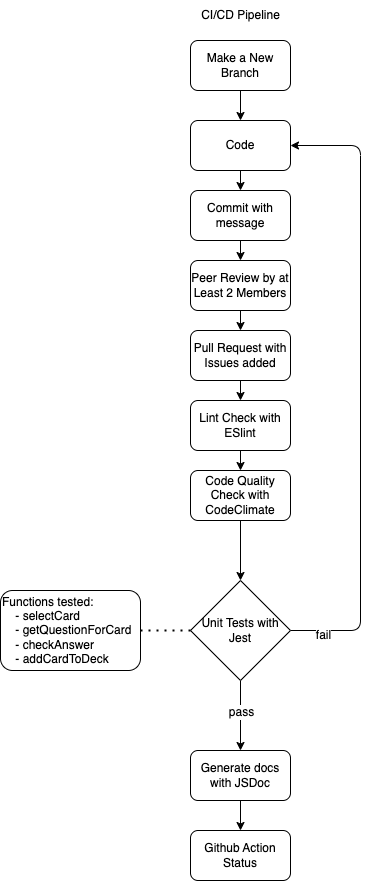

The diagram above was exported from draw.io. Its source (the exported page's mxGraphModel, read from the mxfile embedded in the PNG):
<mxGraphModel dx="414" dy="471" grid="1" gridSize="10" guides="1" tooltips="1" connect="1" arrows="1" fold="1" page="1" pageScale="1" pageWidth="850" pageHeight="1100" math="0" shadow="0">
  <root>
    <mxCell id="0" />
    <mxCell id="1" parent="0" />
    <mxCell id="13" style="edgeStyle=none;html=1;exitX=0.5;exitY=1;exitDx=0;exitDy=0;entryX=0.5;entryY=0;entryDx=0;entryDy=0;" parent="1" source="2" target="3" edge="1">
      <mxGeometry relative="1" as="geometry" />
    </mxCell>
    <mxCell id="2" value="Make a New Branch" style="rounded=1;whiteSpace=wrap;html=1;" parent="1" vertex="1">
      <mxGeometry x="350" y="40" width="100" height="50" as="geometry" />
    </mxCell>
    <mxCell id="14" style="edgeStyle=none;html=1;exitX=0.5;exitY=1;exitDx=0;exitDy=0;entryX=0.5;entryY=0;entryDx=0;entryDy=0;" parent="1" source="3" target="4" edge="1">
      <mxGeometry relative="1" as="geometry" />
    </mxCell>
    <mxCell id="3" value="Code" style="rounded=1;whiteSpace=wrap;html=1;" parent="1" vertex="1">
      <mxGeometry x="350" y="120" width="100" height="50" as="geometry" />
    </mxCell>
    <mxCell id="15" style="edgeStyle=none;html=1;exitX=0.5;exitY=1;exitDx=0;exitDy=0;entryX=0.5;entryY=0;entryDx=0;entryDy=0;" parent="1" source="4" target="6" edge="1">
      <mxGeometry relative="1" as="geometry" />
    </mxCell>
    <mxCell id="4" value="Commit with message" style="rounded=1;whiteSpace=wrap;html=1;" parent="1" vertex="1">
      <mxGeometry x="350" y="190" width="100" height="50" as="geometry" />
    </mxCell>
    <mxCell id="17" style="edgeStyle=none;html=1;exitX=0.5;exitY=1;exitDx=0;exitDy=0;entryX=0.5;entryY=0;entryDx=0;entryDy=0;" parent="1" source="5" target="7" edge="1">
      <mxGeometry relative="1" as="geometry" />
    </mxCell>
    <mxCell id="5" value="Pull Request with Issues added" style="rounded=1;whiteSpace=wrap;html=1;" parent="1" vertex="1">
      <mxGeometry x="350" y="330" width="100" height="50" as="geometry" />
    </mxCell>
    <mxCell id="16" style="edgeStyle=none;html=1;exitX=0.5;exitY=1;exitDx=0;exitDy=0;entryX=0.5;entryY=0;entryDx=0;entryDy=0;" parent="1" source="6" target="5" edge="1">
      <mxGeometry relative="1" as="geometry" />
    </mxCell>
    <mxCell id="6" value="Peer Review by at Least 2 Members" style="rounded=1;whiteSpace=wrap;html=1;" parent="1" vertex="1">
      <mxGeometry x="350" y="260" width="100" height="50" as="geometry" />
    </mxCell>
    <mxCell id="18" style="edgeStyle=none;html=1;exitX=0.5;exitY=1;exitDx=0;exitDy=0;entryX=0.5;entryY=0;entryDx=0;entryDy=0;" parent="1" source="7" target="8" edge="1">
      <mxGeometry relative="1" as="geometry" />
    </mxCell>
    <mxCell id="7" value="Lint Check with ESlint" style="rounded=1;whiteSpace=wrap;html=1;" parent="1" vertex="1">
      <mxGeometry x="350" y="400" width="100" height="50" as="geometry" />
    </mxCell>
    <mxCell id="19" style="edgeStyle=none;html=1;exitX=0.5;exitY=1;exitDx=0;exitDy=0;entryX=0.5;entryY=0;entryDx=0;entryDy=0;" parent="1" source="8" target="25" edge="1">
      <mxGeometry relative="1" as="geometry" />
    </mxCell>
    <mxCell id="8" value="Code Quality Check with CodeClimate" style="rounded=1;whiteSpace=wrap;html=1;" parent="1" vertex="1">
      <mxGeometry x="350" y="470" width="100" height="50" as="geometry" />
    </mxCell>
    <mxCell id="20" style="edgeStyle=none;html=1;exitX=0.5;exitY=1;exitDx=0;exitDy=0;entryX=0.5;entryY=0;entryDx=0;entryDy=0;" parent="1" source="25" target="10" edge="1">
      <mxGeometry relative="1" as="geometry" />
    </mxCell>
    <mxCell id="26" value="pass" style="edgeLabel;html=1;align=center;verticalAlign=middle;resizable=0;points=[];rounded=1;strokeColor=default;fontFamily=Helvetica;fontSize=12;fontColor=default;fillColor=default;" vertex="1" connectable="0" parent="20">
      <mxGeometry x="-0.1071" relative="1" as="geometry">
        <mxPoint as="offset" />
      </mxGeometry>
    </mxCell>
    <mxCell id="21" style="edgeStyle=none;html=1;exitX=0.5;exitY=1;exitDx=0;exitDy=0;entryX=0.5;entryY=0;entryDx=0;entryDy=0;" parent="1" source="10" target="11" edge="1">
      <mxGeometry relative="1" as="geometry" />
    </mxCell>
    <mxCell id="10" value="Generate docs with JSDoc" style="rounded=1;whiteSpace=wrap;html=1;" parent="1" vertex="1">
      <mxGeometry x="350" y="750" width="100" height="50" as="geometry" />
    </mxCell>
    <mxCell id="11" value="Github Action Status" style="rounded=1;whiteSpace=wrap;html=1;" parent="1" vertex="1">
      <mxGeometry x="350" y="830" width="100" height="50" as="geometry" />
    </mxCell>
    <mxCell id="22" value="CI/CD Pipeline" style="text;html=1;align=center;verticalAlign=middle;resizable=0;points=[];autosize=1;strokeColor=none;fillColor=none;" parent="1" vertex="1">
      <mxGeometry x="350" width="100" height="30" as="geometry" />
    </mxCell>
    <mxCell id="27" style="edgeStyle=elbowEdgeStyle;html=1;fontFamily=Helvetica;fontSize=12;fontColor=default;entryX=1;entryY=0.5;entryDx=0;entryDy=0;" edge="1" parent="1" source="25" target="3">
      <mxGeometry relative="1" as="geometry">
        <mxPoint x="470" y="630" as="targetPoint" />
        <Array as="points">
          <mxPoint x="520" y="370" />
        </Array>
      </mxGeometry>
    </mxCell>
    <mxCell id="28" value="fail" style="edgeLabel;html=1;align=center;verticalAlign=middle;resizable=0;points=[];rounded=1;strokeColor=default;fontFamily=Helvetica;fontSize=12;fontColor=default;fillColor=default;" vertex="1" connectable="0" parent="27">
      <mxGeometry x="-0.8981" y="-4" relative="1" as="geometry">
        <mxPoint as="offset" />
      </mxGeometry>
    </mxCell>
    <mxCell id="25" value="Unit Tests with Jest" style="rhombus;whiteSpace=wrap;html=1;rounded=0;strokeColor=default;align=center;verticalAlign=middle;fontFamily=Helvetica;fontSize=12;fontColor=default;fillColor=default;" vertex="1" parent="1">
      <mxGeometry x="350" y="580" width="100" height="100" as="geometry" />
    </mxCell>
    <mxCell id="29" value="&lt;div&gt;&lt;font color=&quot;#000000&quot;&gt;Functions tested:&lt;/font&gt;&lt;/div&gt;&amp;nbsp; &amp;nbsp; - selectCard&lt;br&gt;&amp;nbsp; &amp;nbsp; -&amp;nbsp;getQuestionForCard&lt;br&gt;&amp;nbsp; &amp;nbsp; - checkAnswer&lt;br&gt;&lt;div&gt;&lt;font color=&quot;#000000&quot;&gt;&amp;nbsp; &amp;nbsp; - addCardToDeck&lt;/font&gt;&lt;/div&gt;" style="rounded=1;whiteSpace=wrap;html=1;strokeColor=default;align=left;verticalAlign=middle;fontFamily=Helvetica;fontSize=12;fontColor=default;fillColor=default;" vertex="1" parent="1">
      <mxGeometry x="160" y="590" width="140" height="80" as="geometry" />
    </mxCell>
    <mxCell id="34" value="" style="endArrow=none;dashed=1;html=1;dashPattern=1 3;strokeWidth=2;fontFamily=Helvetica;fontSize=12;fontColor=default;exitX=1;exitY=0.5;exitDx=0;exitDy=0;entryX=0;entryY=0.5;entryDx=0;entryDy=0;" edge="1" parent="1" source="29" target="25">
      <mxGeometry width="50" height="50" relative="1" as="geometry">
        <mxPoint x="310" y="520" as="sourcePoint" />
        <mxPoint x="360" y="470" as="targetPoint" />
        <Array as="points">
          <mxPoint x="330" y="630" />
        </Array>
      </mxGeometry>
    </mxCell>
  </root>
</mxGraphModel>